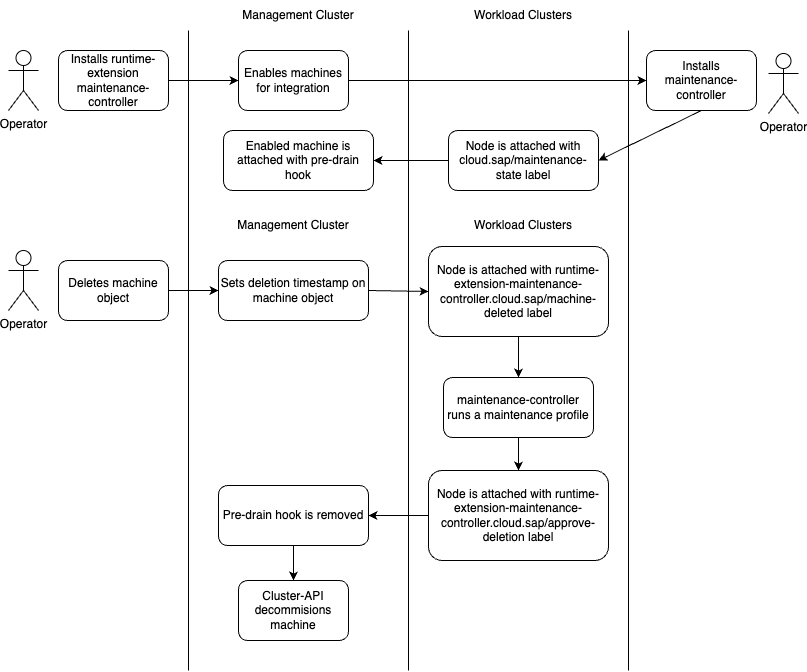

The diagram above was exported from draw.io. Its source (the exported page's mxGraphModel, read from the mxfile embedded in the PNG):
<mxGraphModel dx="547" dy="927" grid="1" gridSize="10" guides="1" tooltips="1" connect="1" arrows="1" fold="1" page="1" pageScale="1" pageWidth="827" pageHeight="1169" math="0" shadow="0">
  <root>
    <mxCell id="0" />
    <mxCell id="1" parent="0" />
    <mxCell id="2" value="" style="endArrow=none;html=1;" parent="1" edge="1">
      <mxGeometry width="50" height="50" relative="1" as="geometry">
        <mxPoint x="420" y="680" as="sourcePoint" />
        <mxPoint x="420" y="40" as="targetPoint" />
      </mxGeometry>
    </mxCell>
    <mxCell id="4" value="Management Cluster" style="text;html=1;strokeColor=none;fillColor=none;align=center;verticalAlign=middle;whiteSpace=wrap;rounded=0;" parent="1" vertex="1">
      <mxGeometry x="240" y="10" width="140" height="30" as="geometry" />
    </mxCell>
    <mxCell id="5" value="Workload Clusters" style="text;html=1;strokeColor=none;fillColor=none;align=center;verticalAlign=middle;whiteSpace=wrap;rounded=0;" parent="1" vertex="1">
      <mxGeometry x="465" y="10" width="140" height="30" as="geometry" />
    </mxCell>
    <mxCell id="6" value="Node is attached with cloud.sap/maintenance-state label" style="rounded=1;whiteSpace=wrap;html=1;" parent="1" vertex="1">
      <mxGeometry x="460" y="140" width="150" height="60" as="geometry" />
    </mxCell>
    <mxCell id="7" value="Enabled machine is attached with pre-drain hook" style="rounded=1;whiteSpace=wrap;html=1;" parent="1" vertex="1">
      <mxGeometry x="235" y="140" width="150" height="60" as="geometry" />
    </mxCell>
    <mxCell id="8" value="" style="endArrow=none;html=1;" parent="1" edge="1">
      <mxGeometry width="50" height="50" relative="1" as="geometry">
        <mxPoint x="640" y="680" as="sourcePoint" />
        <mxPoint x="640" y="40" as="targetPoint" />
      </mxGeometry>
    </mxCell>
    <mxCell id="9" value="Operator" style="shape=umlActor;verticalLabelPosition=bottom;verticalAlign=top;html=1;outlineConnect=0;" parent="1" vertex="1">
      <mxGeometry x="780" y="63" width="30" height="60" as="geometry" />
    </mxCell>
    <mxCell id="10" value="Installs maintenance-controller" style="rounded=1;whiteSpace=wrap;html=1;" parent="1" vertex="1">
      <mxGeometry x="658" y="60" width="110" height="60" as="geometry" />
    </mxCell>
    <mxCell id="11" value="Operator" style="shape=umlActor;verticalLabelPosition=bottom;verticalAlign=top;html=1;outlineConnect=0;" parent="1" vertex="1">
      <mxGeometry x="20" y="60" width="30" height="60" as="geometry" />
    </mxCell>
    <mxCell id="12" value="" style="endArrow=none;html=1;" parent="1" edge="1">
      <mxGeometry width="50" height="50" relative="1" as="geometry">
        <mxPoint x="200" y="680" as="sourcePoint" />
        <mxPoint x="200" y="40" as="targetPoint" />
      </mxGeometry>
    </mxCell>
    <mxCell id="13" value="Installs runtime-extension maintenance-controller" style="rounded=1;whiteSpace=wrap;html=1;" parent="1" vertex="1">
      <mxGeometry x="70" y="60" width="110" height="60" as="geometry" />
    </mxCell>
    <mxCell id="14" value="" style="endArrow=classic;html=1;exitX=1;exitY=0.5;exitDx=0;exitDy=0;entryX=0;entryY=0.5;entryDx=0;entryDy=0;" parent="1" source="33" target="10" edge="1">
      <mxGeometry width="50" height="50" relative="1" as="geometry">
        <mxPoint x="450" y="260" as="sourcePoint" />
        <mxPoint x="500" y="210" as="targetPoint" />
      </mxGeometry>
    </mxCell>
    <mxCell id="15" value="" style="endArrow=classic;html=1;entryX=1;entryY=0.5;entryDx=0;entryDy=0;exitX=0.5;exitY=1;exitDx=0;exitDy=0;" parent="1" source="10" target="6" edge="1">
      <mxGeometry width="50" height="50" relative="1" as="geometry">
        <mxPoint x="760" y="370" as="sourcePoint" />
        <mxPoint x="715" y="151" as="targetPoint" />
      </mxGeometry>
    </mxCell>
    <mxCell id="16" value="" style="endArrow=classic;html=1;entryX=1;entryY=0.5;entryDx=0;entryDy=0;exitX=0;exitY=0.5;exitDx=0;exitDy=0;" parent="1" source="6" target="7" edge="1">
      <mxGeometry width="50" height="50" relative="1" as="geometry">
        <mxPoint x="660" y="196" as="sourcePoint" />
        <mxPoint x="620" y="223" as="targetPoint" />
      </mxGeometry>
    </mxCell>
    <mxCell id="17" value="Operator" style="shape=umlActor;verticalLabelPosition=bottom;verticalAlign=top;html=1;outlineConnect=0;" parent="1" vertex="1">
      <mxGeometry x="20" y="260" width="30" height="60" as="geometry" />
    </mxCell>
    <mxCell id="18" value="Deletes machine object" style="rounded=1;whiteSpace=wrap;html=1;" parent="1" vertex="1">
      <mxGeometry x="70" y="270" width="110" height="60" as="geometry" />
    </mxCell>
    <mxCell id="19" value="Sets deletion timestamp on machine object" style="rounded=1;whiteSpace=wrap;html=1;" parent="1" vertex="1">
      <mxGeometry x="230" y="270" width="150" height="60" as="geometry" />
    </mxCell>
    <mxCell id="20" value="Node is attached with runtime-extension-maintenance-controller.cloud.sap/machine-deleted label" style="rounded=1;whiteSpace=wrap;html=1;" parent="1" vertex="1">
      <mxGeometry x="440" y="256" width="180" height="90" as="geometry" />
    </mxCell>
    <mxCell id="21" value="" style="endArrow=classic;html=1;entryX=0;entryY=0.5;entryDx=0;entryDy=0;exitX=1;exitY=0.5;exitDx=0;exitDy=0;" parent="1" source="18" target="19" edge="1">
      <mxGeometry width="50" height="50" relative="1" as="geometry">
        <mxPoint x="470" y="123" as="sourcePoint" />
        <mxPoint x="390" y="170.0000000000001" as="targetPoint" />
      </mxGeometry>
    </mxCell>
    <mxCell id="22" value="" style="endArrow=classic;html=1;entryX=0;entryY=0.5;entryDx=0;entryDy=0;exitX=1;exitY=0.5;exitDx=0;exitDy=0;" parent="1" source="19" target="20" edge="1">
      <mxGeometry width="50" height="50" relative="1" as="geometry">
        <mxPoint x="190" y="310" as="sourcePoint" />
        <mxPoint x="240" y="310" as="targetPoint" />
      </mxGeometry>
    </mxCell>
    <mxCell id="23" value="maintenance-controller runs a maintenance profile" style="rounded=1;whiteSpace=wrap;html=1;" parent="1" vertex="1">
      <mxGeometry x="455" y="387" width="150" height="60" as="geometry" />
    </mxCell>
    <mxCell id="24" value="" style="endArrow=classic;html=1;entryX=0.5;entryY=0;entryDx=0;entryDy=0;exitX=0.5;exitY=1;exitDx=0;exitDy=0;" parent="1" source="20" target="23" edge="1">
      <mxGeometry width="50" height="50" relative="1" as="geometry">
        <mxPoint x="390" y="310" as="sourcePoint" />
        <mxPoint x="450" y="311" as="targetPoint" />
      </mxGeometry>
    </mxCell>
    <mxCell id="25" value="Node is attached with runtime-extension-maintenance-controller.cloud.sap/approve-deletion label" style="rounded=1;whiteSpace=wrap;html=1;" parent="1" vertex="1">
      <mxGeometry x="440" y="480" width="180" height="90" as="geometry" />
    </mxCell>
    <mxCell id="26" value="" style="endArrow=classic;html=1;entryX=0.5;entryY=0;entryDx=0;entryDy=0;exitX=0.5;exitY=1;exitDx=0;exitDy=0;" parent="1" source="23" target="25" edge="1">
      <mxGeometry width="50" height="50" relative="1" as="geometry">
        <mxPoint x="540" y="356" as="sourcePoint" />
        <mxPoint x="540" y="397" as="targetPoint" />
      </mxGeometry>
    </mxCell>
    <mxCell id="27" value="Pre-drain hook is removed" style="rounded=1;whiteSpace=wrap;html=1;" parent="1" vertex="1">
      <mxGeometry x="230" y="495" width="150" height="60" as="geometry" />
    </mxCell>
    <mxCell id="28" value="" style="endArrow=classic;html=1;entryX=1;entryY=0.5;entryDx=0;entryDy=0;exitX=0;exitY=0.5;exitDx=0;exitDy=0;" parent="1" source="25" target="27" edge="1">
      <mxGeometry width="50" height="50" relative="1" as="geometry">
        <mxPoint x="540" y="457" as="sourcePoint" />
        <mxPoint x="540" y="490" as="targetPoint" />
      </mxGeometry>
    </mxCell>
    <mxCell id="29" value="Cluster-API decommisions machine" style="rounded=1;whiteSpace=wrap;html=1;" parent="1" vertex="1">
      <mxGeometry x="250" y="590" width="110" height="60" as="geometry" />
    </mxCell>
    <mxCell id="30" value="" style="endArrow=classic;html=1;entryX=0.5;entryY=0;entryDx=0;entryDy=0;exitX=0.5;exitY=1;exitDx=0;exitDy=0;" parent="1" source="27" target="29" edge="1">
      <mxGeometry width="50" height="50" relative="1" as="geometry">
        <mxPoint x="450" y="535" as="sourcePoint" />
        <mxPoint x="390" y="535" as="targetPoint" />
      </mxGeometry>
    </mxCell>
    <mxCell id="31" value="Management Cluster" style="text;html=1;strokeColor=none;fillColor=none;align=center;verticalAlign=middle;whiteSpace=wrap;rounded=0;" parent="1" vertex="1">
      <mxGeometry x="235" y="220" width="140" height="30" as="geometry" />
    </mxCell>
    <mxCell id="32" value="Workload Clusters" style="text;html=1;strokeColor=none;fillColor=none;align=center;verticalAlign=middle;whiteSpace=wrap;rounded=0;" parent="1" vertex="1">
      <mxGeometry x="465" y="220" width="140" height="30" as="geometry" />
    </mxCell>
    <mxCell id="33" value="Enables machines for integration" style="rounded=1;whiteSpace=wrap;html=1;" parent="1" vertex="1">
      <mxGeometry x="250" y="60" width="110" height="60" as="geometry" />
    </mxCell>
    <mxCell id="35" value="" style="endArrow=classic;html=1;exitX=1;exitY=0.5;exitDx=0;exitDy=0;entryX=0;entryY=0.5;entryDx=0;entryDy=0;" parent="1" source="13" target="33" edge="1">
      <mxGeometry width="50" height="50" relative="1" as="geometry">
        <mxPoint x="370" y="100" as="sourcePoint" />
        <mxPoint x="660" y="166" as="targetPoint" />
      </mxGeometry>
    </mxCell>
  </root>
</mxGraphModel>